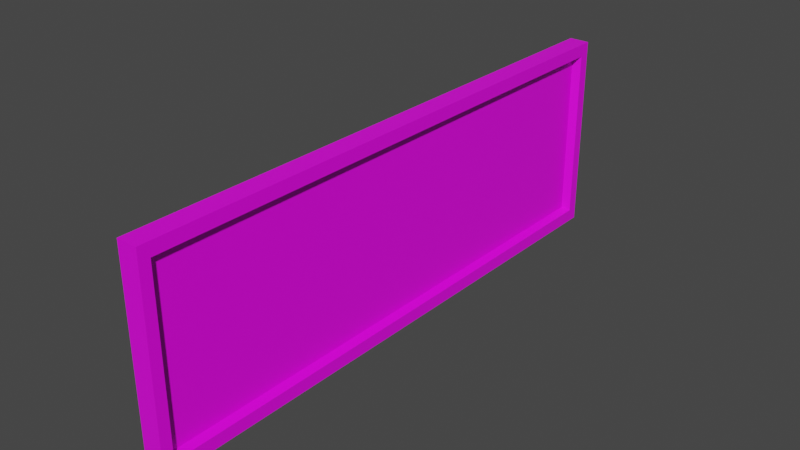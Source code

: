 # Source: Sign_cL.blend  (saved by Blender 2.93.20; exported with 4.5.12 LTS)
import bpy
from mathutils import Matrix  # noqa: F401  (used for matrix-valued properties, if any)

bpy.ops.wm.read_factory_settings(use_empty=True)
scene = bpy.context.scene
scene.name = 'Scene'

# ---- collections
col_collection = bpy.data.collections.new('Collection'); scene.collection.children.link(col_collection)

# ---- images (referenced by path relative to the original .blend; pixels are not part of the script)
import os
ASSET_DIR = os.environ.get("B2B_ASSET_DIR", "")  # directory of the original .blend (textures are referenced by path, not embedded)
HERE = os.path.dirname(os.path.abspath(__file__))  # packed textures are extracted next to this script under _unpacked/

def load_image(name, relpath, width, height, colorspace="sRGB"):
    """Load a texture the original file referenced (path relative to the .blend, or extracted next to this script)."""
    p = next((c for c in (os.path.join(HERE, relpath), os.path.join(ASSET_DIR, relpath)) if relpath and os.path.exists(c)), "")
    if p:
        img = bpy.data.images.load(p, check_existing=True)
        img.name = name
    else:  # same state as the original file: an image datablock whose file is absent (Cycles renders it pink)
        img = bpy.data.images.new(name, width, height)
        img.source = "FILE"
        img.filepath = "//" + (relpath or name)
    img.colorspace_settings.name = colorspace
    return img
img_texture = load_image('Texture', '', 1024, 1024, 'sRGB')

# ---- materials (node trees are filled in below, after node groups)
mat_material = bpy.data.materials.new('Material')
mat_material.alpha_threshold = 0.0
mat_material.use_transparent_shadow = False
mat_material.line_color = (0.0, 0.0, 0.0, 1.0)

# ---- material node trees
mat_material.use_nodes = True; mat_material.node_tree.nodes.clear()
_N = mat_material.node_tree.nodes; _L = mat_material.node_tree.links
n0 = _N.new('ShaderNodeOutputMaterial'); n0.name = 'Material Output'; n0.location = (300, 300)
n1 = _N.new('ShaderNodeBsdfPrincipled'); n1.name = 'Principled BSDF'; n1.location = (10, 300)
n1.distribution = 'GGX'
n1.subsurface_method = 'BURLEY'
n1.inputs[2].default_value = 0.4
n1.inputs[3].default_value = 1.45
n1.inputs[27].default_value = (0.0, 0.0, 0.0, 1.0)
n1.inputs[28].default_value = 1.0
n2 = _N.new('ShaderNodeTexImage'); n2.name = 'Image Texture'; n2.location = (-280, 280)
n2.image = img_texture
_L.new(n1.outputs[0], n0.inputs[0])
_L.new(n2.outputs[0], n1.inputs[0])
n0.is_active_output = True

# ---- world
world_world = bpy.data.worlds.new('World'); scene.world = world_world
world_world.use_nodes = True; world_world.node_tree.nodes.clear()
_N = world_world.node_tree.nodes; _L = world_world.node_tree.links
n0 = _N.new('ShaderNodeOutputWorld'); n0.name = 'World Output'; n0.location = (300, 300)
n1 = _N.new('ShaderNodeBackground'); n1.name = 'Background'; n1.location = (10, 300)
n1.inputs[0].default_value = (0.05088, 0.05088, 0.05088, 1.0)
_L.new(n1.outputs[0], n0.inputs[0])
n0.is_active_output = True
world_world.color = (0.05088, 0.05088, 0.05088)
world_world.use_sun_shadow = False
world_world.sun_shadow_jitter_overblur = 0.0

# ---- meshes
me_cube = bpy.data.meshes.new('Cube')
me_cube.from_pydata([(0.1022, 2.874, 1.0), (0.1022, 2.874, -1.0), (0.1022, -2.874, 1.0), (0.1022, -2.874, -1.0), (-0.1022, 2.874, 1.0), (-0.1022, 2.874, -1.0), (-0.1022, -2.874, 1.0), (-0.1022, -2.874, -1.0), (0.1022, 2.766, 0.8732), (0.1022, 2.766, -0.8732), (0.1022, -2.766, 0.8732), (0.1022, -2.766, -0.8732), (0.0258, 2.722, 0.842), (0.0258, 2.722, -0.842), (0.0258, -2.722, 0.842), (0.0258, -2.722, -0.842)], [], [(0, 4, 6, 2), (3, 2, 6, 7), (5, 1, 3, 7), (2, 3, 11, 10), (5, 4, 0, 1), (11, 9, 13, 15), (1, 0, 8, 9), (3, 1, 9, 11), (0, 2, 10, 8), (13, 12, 14, 15), (10, 11, 15, 14), (8, 10, 14, 12), (9, 8, 12, 13)])
_uv = me_cube.uv_layers.new(name='UVMap')
_uv.uv.foreach_set('vector', [0.1211, 0.9271, 0.09012, 0.9271, 0.09012, 0.0563, 0.1211, 0.0563, 0.4577, 0.06066, 0.1211, 0.0563, 0.1215, 0.02191, 0.4581, 0.02627, 0.4887, 0.9314, 0.4577, 0.9314, 0.4577, 0.06066, 0.4887, 0.06066, 0.1211, 0.0563, 0.4577, 0.06066, 0.4384, 0.07675, 0.1396, 0.07351, 0.4572, 0.9658, 0.1206, 0.9614, 0.1211, 0.9271, 0.4577, 0.9314, 0.4384, 0.07675, 0.4392, 0.9142, 0.4241, 0.8999, 0.4251, 0.09262, 0.4577, 0.9314, 0.1211, 0.9271, 0.1403, 0.911, 0.4392, 0.9142, 0.4577, 0.06066, 0.4577, 0.9314, 0.4392, 0.9142, 0.4384, 0.07675, 0.1211, 0.9271, 0.1211, 0.0563, 0.1396, 0.07351, 0.1403, 0.911, 0.905, 0.9646, 0.6143, 0.9646, 0.6143, 0.02479, 0.905, 0.02479, 0.1396, 0.07351, 0.4384, 0.07675, 0.4251, 0.09262, 0.1547, 0.0878, 0.1403, 0.911, 0.1396, 0.07351, 0.1547, 0.0878, 0.1536, 0.8951, 0.4392, 0.9142, 0.1403, 0.911, 0.1536, 0.8951, 0.4241, 0.8999])
me_cube.materials.append(mat_material)
me_cube.use_remesh_preserve_volume = False
me_cube.use_remesh_preserve_attributes = False
me_cube.use_mirror_vertex_groups = False
me_cube.update()

# ---- objects
ob_cube = bpy.data.objects.new('Cube', me_cube)

# ---- transforms, parenting, visibility, modifiers, constraints
ob_cube.location = (0.0, 0.0, 0.0)
ob_cube.lock_rotations_4d = False
ob_cube.empty_display_type = 'ARROWS'
ob_cube.lineart.crease_threshold = 0.0

# ---- collection membership
col_collection.objects.link(ob_cube)

# ---- scene / render settings (as saved in the file)
scene.frame_start = 1; scene.frame_end = 250; scene.frame_set(1)
scene.render.engine = 'BLENDER_EEVEE_NEXT'
scene.cycles.use_denoising = False
scene.cycles.samples = 128
scene.cycles.sampling_pattern = 'TABULATED_SOBOL'
scene.cycles.use_adaptive_sampling = False
scene.cycles.use_light_tree = False
scene.view_settings.view_transform = 'Filmic'
bpy.context.view_layer.update()

# ---- added for rendering (the .blend has no active camera and no usable light): camera, sun
cam_auto = bpy.data.cameras.new('AutoCamera')
cam_auto.lens = 50.0
cam_auto.sensor_width = 36.0
cam_auto.clip_end = 1000.0
ob_auto_camera = bpy.data.objects.new('AutoCamera', cam_auto)
scene.collection.objects.link(ob_auto_camera)
ob_auto_camera.location = (5.63345, -6.76014, 4.50676)
ob_auto_camera.rotation_euler = (1.09748, -7.21219e-08, 0.694738)
scene.camera = ob_auto_camera
light_auto_sun = bpy.data.lights.new('AutoSun', 'SUN')
light_auto_sun.energy = 3.0
light_auto_sun.angle = 0.0523599
ob_auto_sun = bpy.data.objects.new('AutoSun', light_auto_sun)
scene.collection.objects.link(ob_auto_sun)
ob_auto_sun.rotation_euler = (0.872665, 0.174533, 0.523599)
bpy.context.view_layer.update()
